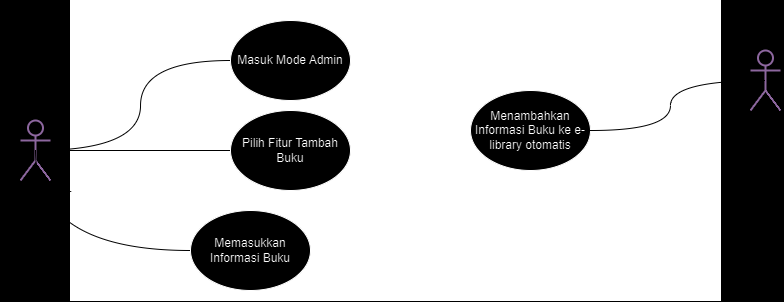

The diagram above was exported from draw.io. Its source (the exported page's mxGraphModel, read from the mxfile embedded in the PNG):
<mxGraphModel dx="989" dy="541" grid="1" gridSize="10" guides="1" tooltips="1" connect="1" arrows="1" fold="1" page="1" pageScale="1" pageWidth="827" pageHeight="1169" background="#000000" math="0" shadow="0">
  <root>
    <mxCell id="0" />
    <mxCell id="1" parent="0" />
    <mxCell id="QR18ABml_FpgT3rYlWlL-1" value="" style="rounded=0;whiteSpace=wrap;html=1;fillColor=#000000;" vertex="1" parent="1">
      <mxGeometry x="90" y="110" width="650" height="300" as="geometry" />
    </mxCell>
    <mxCell id="QR18ABml_FpgT3rYlWlL-5" style="edgeStyle=orthogonalEdgeStyle;rounded=0;orthogonalLoop=1;jettySize=auto;html=1;exitX=0.5;exitY=0.5;exitDx=0;exitDy=0;exitPerimeter=0;entryX=0;entryY=0.5;entryDx=0;entryDy=0;strokeColor=#FFFFFF;curved=1;endArrow=none;endFill=0;" edge="1" parent="1" source="QR18ABml_FpgT3rYlWlL-2" target="QR18ABml_FpgT3rYlWlL-4">
      <mxGeometry relative="1" as="geometry" />
    </mxCell>
    <mxCell id="QR18ABml_FpgT3rYlWlL-7" style="edgeStyle=orthogonalEdgeStyle;rounded=0;orthogonalLoop=1;jettySize=auto;html=1;exitX=0.5;exitY=0.5;exitDx=0;exitDy=0;exitPerimeter=0;entryX=0;entryY=0.5;entryDx=0;entryDy=0;curved=1;strokeColor=#FFFFFF;endArrow=none;endFill=0;" edge="1" parent="1" source="QR18ABml_FpgT3rYlWlL-2" target="QR18ABml_FpgT3rYlWlL-6">
      <mxGeometry relative="1" as="geometry" />
    </mxCell>
    <mxCell id="QR18ABml_FpgT3rYlWlL-2" value="&lt;font color=&quot;#ffffff&quot;&gt;Administrator&lt;/font&gt;" style="shape=umlActor;verticalLabelPosition=bottom;verticalAlign=top;html=1;outlineConnect=0;fillColor=#FFFFFF;strokeColor=#A680B8;strokeWidth=2;" vertex="1" parent="1">
      <mxGeometry x="40" y="230" width="30" height="60" as="geometry" />
    </mxCell>
    <mxCell id="QR18ABml_FpgT3rYlWlL-4" value="Masuk Mode Admin" style="ellipse;whiteSpace=wrap;html=1;" vertex="1" parent="1">
      <mxGeometry x="250" y="130" width="120" height="80" as="geometry" />
    </mxCell>
    <mxCell id="QR18ABml_FpgT3rYlWlL-6" value="Pilih Fitur Tambah Buku" style="ellipse;whiteSpace=wrap;html=1;" vertex="1" parent="1">
      <mxGeometry x="250" y="220" width="120" height="80" as="geometry" />
    </mxCell>
    <mxCell id="QR18ABml_FpgT3rYlWlL-8" value="&lt;font color=&quot;#ffffff&quot;&gt;Sistem&lt;/font&gt;" style="shape=umlActor;verticalLabelPosition=bottom;verticalAlign=top;html=1;outlineConnect=0;fillColor=#FFFFFF;strokeColor=#A680B8;strokeWidth=2;" vertex="1" parent="1">
      <mxGeometry x="770" y="160" width="30" height="60" as="geometry" />
    </mxCell>
    <mxCell id="QR18ABml_FpgT3rYlWlL-15" value="Menambahkan Informasi Buku ke e-library otomatis" style="ellipse;whiteSpace=wrap;html=1;" vertex="1" parent="1">
      <mxGeometry x="490" y="200" width="120" height="80" as="geometry" />
    </mxCell>
    <mxCell id="QR18ABml_FpgT3rYlWlL-18" style="edgeStyle=orthogonalEdgeStyle;rounded=0;orthogonalLoop=1;jettySize=auto;html=1;exitX=1;exitY=0.5;exitDx=0;exitDy=0;entryX=0.5;entryY=0.5;entryDx=0;entryDy=0;entryPerimeter=0;curved=1;strokeColor=#FFFFFF;endArrow=none;endFill=0;" edge="1" parent="1" source="QR18ABml_FpgT3rYlWlL-15" target="QR18ABml_FpgT3rYlWlL-8">
      <mxGeometry relative="1" as="geometry" />
    </mxCell>
    <mxCell id="QR18ABml_FpgT3rYlWlL-20" value="Memasukkan Informasi Buku" style="ellipse;whiteSpace=wrap;html=1;" vertex="1" parent="1">
      <mxGeometry x="210" y="320" width="120" height="80" as="geometry" />
    </mxCell>
    <mxCell id="QR18ABml_FpgT3rYlWlL-21" style="edgeStyle=orthogonalEdgeStyle;rounded=0;orthogonalLoop=1;jettySize=auto;html=1;exitX=0;exitY=0.5;exitDx=0;exitDy=0;entryX=0.5;entryY=0.5;entryDx=0;entryDy=0;entryPerimeter=0;curved=1;strokeColor=#FFFFFF;endArrow=none;endFill=0;" edge="1" parent="1" source="QR18ABml_FpgT3rYlWlL-20" target="QR18ABml_FpgT3rYlWlL-2">
      <mxGeometry relative="1" as="geometry" />
    </mxCell>
  </root>
</mxGraphModel>